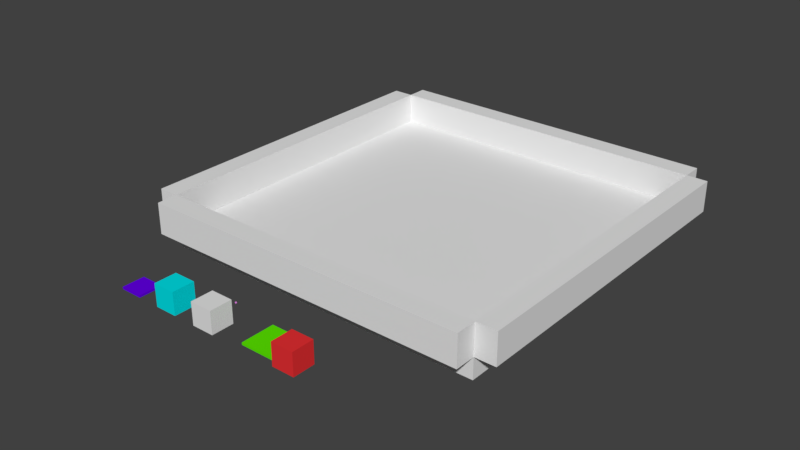 # Source: map_default.blend  (saved by Blender 2.79.0; exported with 4.5.12 LTS)
import bpy
from mathutils import Matrix  # noqa: F401  (used for matrix-valued properties, if any)

bpy.ops.wm.read_factory_settings(use_empty=True)
scene = bpy.context.scene
scene.name = 'Scene'

# ---- collections
col_collection_1 = bpy.data.collections.new('Collection 1'); scene.collection.children.link(col_collection_1)

# ---- materials (node trees are filled in below, after node groups)
mat_0_light = bpy.data.materials.new('0_Light')
mat_0_light.alpha_threshold = 0.0
mat_0_light.use_transparent_shadow = False
mat_0_light.diffuse_color = (0.9997, 0.3, 1.0, 1.0)
mat_0_light.roughness = 0.5
mat_0_activator = bpy.data.materials.new('0_Activator')
mat_0_activator.alpha_threshold = 0.0
mat_0_activator.use_transparent_shadow = False
mat_0_activator.diffuse_color = (0.1064, 0.8, 0.0, 1.0)
mat_0_activator.roughness = 0.5
mat_0_collider = bpy.data.materials.new('0_Collider')
mat_0_collider.alpha_threshold = 0.0
mat_0_collider.use_transparent_shadow = False
mat_0_collider.diffuse_color = (0.8, 0.03104, 0.03462, 1.0)
mat_0_collider.roughness = 0.5
mat_0_spawn = bpy.data.materials.new('0_Spawn')
mat_0_spawn.alpha_threshold = 0.0
mat_0_spawn.use_transparent_shadow = False
mat_0_spawn.diffuse_color = (0.0, 0.75, 0.8, 1.0)
mat_0_spawn.roughness = 0.5
mat_0_exit = bpy.data.materials.new('0_Exit')
mat_0_exit.alpha_threshold = 0.0
mat_0_exit.use_transparent_shadow = False
mat_0_exit.diffuse_color = (0.1291, 0.0, 0.8, 1.0)
mat_0_exit.roughness = 0.5
mat_0_exit.line_color = (0.0, 0.0, 0.0, 1.0)

# ---- material node trees

# ---- world
world_world = bpy.data.worlds.new('World'); scene.world = world_world
world_world.color = (0.05088, 0.05088, 0.05088)
world_world.use_sun_shadow = False
world_world.sun_shadow_jitter_overblur = 0.0
world_world.cycles.sampling_method = 'MANUAL'

# ---- meshes
me_cube_008 = bpy.data.meshes.new('Cube.008')
me_cube_008.from_pydata([(0.0, 0.0, 0.0), (0.0, 0.0, 1.0), (0.0, 1.0, 0.0), (0.0, 1.0, 1.0), (1.0, 0.0, 0.0), (1.0, 0.0, 1.0), (1.0, 1.0, 0.0), (1.0, 1.0, 1.0)], [], [(0, 1, 3, 2), (2, 3, 7, 6), (6, 7, 5, 4), (4, 5, 1, 0), (2, 6, 4, 0), (7, 3, 1, 5)])
me_cube_008.materials.append(mat_0_light)
me_cube_008.use_remesh_preserve_volume = False
me_cube_008.use_remesh_preserve_attributes = False
me_cube_008.use_mirror_vertex_groups = False
me_cube_008.update()
me_cube_005 = bpy.data.meshes.new('Cube.005')
me_cube_005.from_pydata([(0.0, 0.0, 0.0), (0.0, 0.0, 1.0), (0.0, 1.0, 0.0), (0.0, 1.0, 1.0), (1.0, 0.0, 0.0), (1.0, 0.0, 1.0), (1.0, 1.0, 0.0), (1.0, 1.0, 1.0)], [], [(0, 1, 3, 2), (2, 3, 7, 6), (6, 7, 5, 4), (4, 5, 1, 0), (2, 6, 4, 0), (7, 3, 1, 5)])
me_cube_005.use_remesh_preserve_volume = False
me_cube_005.use_remesh_preserve_attributes = False
me_cube_005.use_mirror_vertex_groups = False
me_cube_005.update()
me_cube_004 = bpy.data.meshes.new('Cube.004')
me_cube_004.from_pydata([(0.0, 0.0, 0.0), (0.0, 0.0, 1.0), (0.0, 1.0, 0.0), (0.0, 1.0, 1.0), (1.0, 0.0, 0.0), (1.0, 0.0, 1.0), (1.0, 1.0, 0.0), (1.0, 1.0, 1.0)], [], [(0, 1, 3, 2), (2, 3, 7, 6), (6, 7, 5, 4), (4, 5, 1, 0), (2, 6, 4, 0), (7, 3, 1, 5)])
me_cube_004.use_remesh_preserve_volume = False
me_cube_004.use_remesh_preserve_attributes = False
me_cube_004.use_mirror_vertex_groups = False
me_cube_004.update()
me_cube_003 = bpy.data.meshes.new('Cube.003')
me_cube_003.from_pydata([(0.0, 0.0, 0.0), (0.0, 0.0, 1.0), (0.0, 1.0, 0.0), (0.0, 1.0, 1.0), (1.0, 0.0, 0.0), (1.0, 0.0, 1.0), (1.0, 1.0, 0.0), (1.0, 1.0, 1.0)], [], [(0, 1, 3, 2), (2, 3, 7, 6), (6, 7, 5, 4), (4, 5, 1, 0), (2, 6, 4, 0), (7, 3, 1, 5)])
me_cube_003.use_remesh_preserve_volume = False
me_cube_003.use_remesh_preserve_attributes = False
me_cube_003.use_mirror_vertex_groups = False
me_cube_003.update()
me_cube_000 = bpy.data.meshes.new('Cube.000')
me_cube_000.from_pydata([(0.0, 0.0, 0.0), (0.0, 0.0, 1.0), (0.0, 1.0, 0.0), (0.0, 1.0, 1.0), (1.0, 0.0, 0.0), (1.0, 0.0, 1.0), (1.0, 1.0, 0.0), (1.0, 1.0, 1.0)], [], [(0, 1, 3, 2), (2, 3, 7, 6), (6, 7, 5, 4), (4, 5, 1, 0), (2, 6, 4, 0), (7, 3, 1, 5)])
me_cube_000.use_remesh_preserve_volume = False
me_cube_000.use_remesh_preserve_attributes = False
me_cube_000.use_mirror_vertex_groups = False
me_cube_000.update()
me_cube_002 = bpy.data.meshes.new('Cube.002')
me_cube_002.from_pydata([(0.0, 0.0, 0.0), (0.0, 0.0, 1.0), (0.0, 1.0, 0.0), (0.0, 1.0, 1.0), (1.0, 0.0, 0.0), (1.0, 0.0, 1.0), (1.0, 1.0, 0.0), (1.0, 1.0, 1.0)], [], [(0, 1, 3, 2), (2, 3, 7, 6), (6, 7, 5, 4), (4, 5, 1, 0), (2, 6, 4, 0), (7, 3, 1, 5)])
me_cube_002.use_remesh_preserve_volume = False
me_cube_002.use_remesh_preserve_attributes = False
me_cube_002.use_mirror_vertex_groups = False
me_cube_002.update()
me_cube_001 = bpy.data.meshes.new('Cube.001')
me_cube_001.from_pydata([(0.0, 0.0, 0.0), (0.0, 0.0, 1.0), (0.0, 1.0, 0.0), (0.0, 1.0, 1.0), (1.0, 0.0, 0.0), (1.0, 0.0, 1.0), (1.0, 1.0, 0.0), (1.0, 1.0, 1.0)], [], [(0, 1, 3, 2), (2, 3, 7, 6), (6, 7, 5, 4), (4, 5, 1, 0), (2, 6, 4, 0), (7, 3, 1, 5)])
me_cube_001.use_remesh_preserve_volume = False
me_cube_001.use_remesh_preserve_attributes = False
me_cube_001.use_mirror_vertex_groups = False
me_cube_001.update()
me_cube_023 = bpy.data.meshes.new('Cube.023')
me_cube_023.from_pydata([(0.0, 0.0, 0.0), (0.0, 0.0, 1.0), (0.0, 1.0, 0.0), (0.0, 1.0, 1.0), (1.0, 0.0, 0.0), (1.0, 0.0, 1.0), (1.0, 1.0, 0.0), (1.0, 1.0, 1.0)], [], [(0, 1, 3, 2), (2, 3, 7, 6), (6, 7, 5, 4), (4, 5, 1, 0), (2, 6, 4, 0), (7, 3, 1, 5)])
me_cube_023.materials.append(mat_0_activator)
me_cube_023.use_remesh_preserve_volume = False
me_cube_023.use_remesh_preserve_attributes = False
me_cube_023.use_mirror_vertex_groups = False
me_cube_023.update()
me_cube_029 = bpy.data.meshes.new('Cube.029')
me_cube_029.from_pydata([(0.0, 0.0, 0.0), (0.0, 0.0, 1.0), (0.0, 1.0, 0.0), (0.0, 1.0, 1.0), (1.0, 0.0, 0.0), (1.0, 0.0, 1.0), (1.0, 1.0, 0.0), (1.0, 1.0, 1.0)], [], [(0, 1, 3, 2), (2, 3, 7, 6), (6, 7, 5, 4), (4, 5, 1, 0), (2, 6, 4, 0), (7, 3, 1, 5)])
me_cube_029.materials.append(mat_0_collider)
me_cube_029.use_remesh_preserve_volume = False
me_cube_029.use_remesh_preserve_attributes = False
me_cube_029.use_mirror_vertex_groups = False
me_cube_029.update()
me_cube_016 = bpy.data.meshes.new('Cube.016')
me_cube_016.from_pydata([(0.0, 0.0, 0.0), (0.0, 0.0, 1.0), (0.0, 1.0, 0.0), (0.0, 1.0, 1.0), (1.0, 0.0, 0.0), (1.0, 0.0, 1.0), (1.0, 1.0, 0.0), (1.0, 1.0, 1.0)], [], [(0, 1, 3, 2), (2, 3, 7, 6), (6, 7, 5, 4), (4, 5, 1, 0), (2, 6, 4, 0), (7, 3, 1, 5)])
me_cube_016.materials.append(mat_0_spawn)
me_cube_016.use_remesh_preserve_volume = False
me_cube_016.use_remesh_preserve_attributes = False
me_cube_016.use_mirror_vertex_groups = False
me_cube_016.update()
me_cube_025 = bpy.data.meshes.new('Cube.025')
me_cube_025.from_pydata([(0.0, 0.0, 0.0), (0.0, 0.0, 1.0), (0.0, 1.0, 0.0), (0.0, 1.0, 1.0), (1.0, 0.0, 0.0), (1.0, 0.0, 1.0), (1.0, 1.0, 0.0), (1.0, 1.0, 1.0)], [], [(0, 1, 3, 2), (2, 3, 7, 6), (6, 7, 5, 4), (4, 5, 1, 0), (2, 6, 4, 0), (7, 3, 1, 5)])
me_cube_025.materials.append(mat_0_exit)
me_cube_025.use_remesh_preserve_volume = False
me_cube_025.use_remesh_preserve_attributes = False
me_cube_025.use_mirror_vertex_groups = False
me_cube_025.update()

# ---- objects
ob_light_000 = bpy.data.objects.new('Light.000', me_cube_008)
ob_wall_006_boundary = bpy.data.objects.new('Wall.006.Boundary', me_cube_005)
ob_wall_007_boundary = bpy.data.objects.new('Wall.007.Boundary', me_cube_004)
ob_wall_008_boundary = bpy.data.objects.new('Wall.008.Boundary', me_cube_003)
ob_wall_005_boundary = bpy.data.objects.new('Wall.005.Boundary', me_cube_000)
ob_floor_001 = bpy.data.objects.new('Floor.001', me_cube_002)
ob_floor_000 = bpy.data.objects.new('Floor.000', me_cube_001)
ob_activator_000 = bpy.data.objects.new('Activator.000', me_cube_023)
ob_collider_000 = bpy.data.objects.new('Collider.000', me_cube_029)
ob_marker_spawn = bpy.data.objects.new('Marker.Spawn', me_cube_016)
ob_activator_exit_levelx_name = bpy.data.objects.new('Activator.Exit.levelX_NAME', me_cube_025)

# ---- transforms, parenting, visibility, modifiers, constraints
ob_light_000.location = (0.0, -12.0, 1.0)
ob_light_000.scale = (0.05, 0.05, 0.05)
ob_light_000.lineart.crease_threshold = 0.0
ob_wall_006_boundary.location = (-9.0, 8.0, 0.0)
ob_wall_006_boundary.rotation_euler = (0.0, -0.0, -1.571)
ob_wall_006_boundary.scale = (16.0, 1.0, 1.5)
ob_wall_006_boundary.lineart.crease_threshold = 0.0
ob_wall_007_boundary.location = (8.0, 8.0, 0.0)
ob_wall_007_boundary.rotation_euler = (0.0, -0.0, -1.571)
ob_wall_007_boundary.scale = (16.0, 1.0, 1.5)
ob_wall_007_boundary.lineart.crease_threshold = 0.0
ob_wall_008_boundary.location = (-8.0, 8.0, 0.0)
ob_wall_008_boundary.scale = (16.0, 1.0, 1.5)
ob_wall_008_boundary.lineart.crease_threshold = 0.0
ob_wall_005_boundary.location = (-8.0, -9.0, 0.0)
ob_wall_005_boundary.scale = (16.0, 1.0, 1.5)
ob_wall_005_boundary.lineart.crease_threshold = 0.0
ob_floor_001.location = (-8.0, -8.0, -1.0)
ob_floor_001.scale = (16.0, 16.0, 1.0)
ob_floor_001.lineart.crease_threshold = 0.0
ob_floor_000.location = (0.0, -14.0, 1.0)
ob_floor_000.lineart.crease_threshold = 0.0
ob_activator_000.location = (2.25, -13.75, 1.0)
ob_activator_000.scale = (1.5, 1.5, 0.1)
ob_activator_000.lineart.crease_threshold = 0.0
ob_collider_000.location = (4.0, -14.0, 1.0)
ob_collider_000.lineart.crease_threshold = 0.0
ob_marker_spawn.location = (-2.0, -14.0, 1.0)
ob_marker_spawn.lineart.crease_threshold = 0.0
ob_activator_exit_levelx_name.location = (-4.0, -14.0, 1.0)
ob_activator_exit_levelx_name.scale = (1.0, 1.0, 0.1)
ob_activator_exit_levelx_name.lineart.crease_threshold = 0.0

# ---- collection membership
col_collection_1.objects.link(ob_light_000)
col_collection_1.objects.link(ob_wall_006_boundary)
col_collection_1.objects.link(ob_wall_007_boundary)
col_collection_1.objects.link(ob_wall_008_boundary)
col_collection_1.objects.link(ob_wall_005_boundary)
col_collection_1.objects.link(ob_floor_001)
col_collection_1.objects.link(ob_floor_000)
col_collection_1.objects.link(ob_activator_000)
col_collection_1.objects.link(ob_collider_000)
col_collection_1.objects.link(ob_marker_spawn)
col_collection_1.objects.link(ob_activator_exit_levelx_name)

# ---- scene / render settings (as saved in the file)
scene.frame_start = 1; scene.frame_end = 250; scene.frame_set(1)
scene.render.engine = 'BLENDER_EEVEE_NEXT'
scene.render.resolution_percentage = 50
scene.render.dither_intensity = 0.0
scene.cycles.use_denoising = False
scene.cycles.samples = 128
scene.cycles.sampling_pattern = 'TABULATED_SOBOL'
scene.cycles.use_adaptive_sampling = False
scene.cycles.use_light_tree = False
scene.cycles.blur_glossy = 0.0
scene.cycles.sample_clamp_indirect = 0.0
scene.view_settings.view_transform = 'Standard'
bpy.context.view_layer.update()

# ---- added for rendering (the .blend has no active camera and no usable light): camera, sun
cam_auto = bpy.data.cameras.new('AutoCamera')
cam_auto.lens = 50.0
cam_auto.sensor_width = 36.0
cam_auto.clip_end = 1000.0
ob_auto_camera = bpy.data.objects.new('AutoCamera', cam_auto)
scene.collection.objects.link(ob_auto_camera)
ob_auto_camera.location = (27.1644, -35.0973, 22.2316)
ob_auto_camera.rotation_euler = (1.09748, -7.21219e-08, 0.694738)
scene.camera = ob_auto_camera
light_auto_sun = bpy.data.lights.new('AutoSun', 'SUN')
light_auto_sun.energy = 3.0
light_auto_sun.angle = 0.0523599
ob_auto_sun = bpy.data.objects.new('AutoSun', light_auto_sun)
scene.collection.objects.link(ob_auto_sun)
ob_auto_sun.rotation_euler = (0.872665, 0.174533, 0.523599)
bpy.context.view_layer.update()
